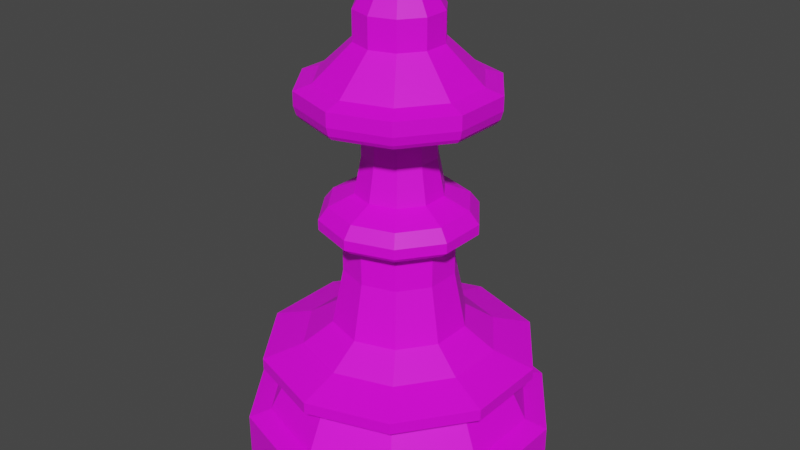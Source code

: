 # Source: pawn.blend  (saved by Blender 2.92.15; exported with 4.5.12 LTS)
import bpy
from mathutils import Matrix  # noqa: F401  (used for matrix-valued properties, if any)

bpy.ops.wm.read_factory_settings(use_empty=True)
scene = bpy.context.scene
scene.name = 'Scene'

# ---- collections
col_collection = bpy.data.collections.new('Collection'); scene.collection.children.link(col_collection)

# ---- images (referenced by path relative to the original .blend; pixels are not part of the script)
import os
ASSET_DIR = os.environ.get("B2B_ASSET_DIR", "")  # directory of the original .blend (textures are referenced by path, not embedded)
HERE = os.path.dirname(os.path.abspath(__file__))  # packed textures are extracted next to this script under _unpacked/

def load_image(name, relpath, width, height, colorspace="sRGB"):
    """Load a texture the original file referenced (path relative to the .blend, or extracted next to this script)."""
    p = next((c for c in (os.path.join(HERE, relpath), os.path.join(ASSET_DIR, relpath)) if relpath and os.path.exists(c)), "")
    if p:
        img = bpy.data.images.load(p, check_existing=True)
        img.name = name
    else:  # same state as the original file: an image datablock whose file is absent (Cycles renders it pink)
        img = bpy.data.images.new(name, width, height)
        img.source = "FILE"
        img.filepath = "//" + (relpath or name)
    img.colorspace_settings.name = colorspace
    return img
img_color_jpg = load_image('color.jpg', 'color.jpg', 1024, 1024, 'sRGB')

# ---- materials (node trees are filled in below, after node groups)
mat_peshka = bpy.data.materials.new('Peshka')
mat_peshka.use_transparent_shadow = False

# ---- material node trees
mat_peshka.use_nodes = True; mat_peshka.node_tree.nodes.clear()
_N = mat_peshka.node_tree.nodes; _L = mat_peshka.node_tree.links
n0 = _N.new('ShaderNodeBsdfPrincipled'); n0.name = 'Principled BSDF'; n0.location = (10, 300)
n0.distribution = 'GGX'
n0.subsurface_method = 'BURLEY'
n0.inputs[3].default_value = 1.45
n0.inputs[27].default_value = (0.0, 0.0, 0.0, 1.0)
n0.inputs[28].default_value = 1.0
n1 = _N.new('ShaderNodeOutputMaterial'); n1.name = 'Material Output'; n1.location = (300, 300)
n2 = _N.new('ShaderNodeTexImage'); n2.name = 'Image Texture'; n2.location = (-570, 225)
n2.width = 297
n2.image = img_color_jpg
_L.new(n0.outputs[0], n1.inputs[0])
_L.new(n2.outputs[0], n0.inputs[0])
n1.is_active_output = True

# ---- world
world_world = bpy.data.worlds.new('World'); scene.world = world_world
world_world.use_nodes = True; world_world.node_tree.nodes.clear()
_N = world_world.node_tree.nodes; _L = world_world.node_tree.links
n0 = _N.new('ShaderNodeOutputWorld'); n0.name = 'World Output'; n0.location = (300, 300)
n1 = _N.new('ShaderNodeBackground'); n1.name = 'Background'; n1.location = (10, 300)
n1.inputs[0].default_value = (0.05088, 0.05088, 0.05088, 1.0)
_L.new(n1.outputs[0], n0.inputs[0])
n0.is_active_output = True
world_world.color = (0.05088, 0.05088, 0.05088)
world_world.use_sun_shadow = False
world_world.sun_shadow_jitter_overblur = 0.0

# ---- meshes
me_cylinder_004 = bpy.data.meshes.new('Cylinder.004')
me_cylinder_004.from_pydata([(1.786e-09, 0.9779, 0.7264), (-1.143e-08, 0.8373, 1.069), (0.5748, 0.7911, 0.7264), (0.4922, 0.6774, 1.069), (0.93, 0.3022, 0.7264), (0.7964, 0.2588, 1.069), (0.93, -0.3022, 0.7264), (0.7964, -0.2588, 1.069), (0.5748, -0.7911, 0.7264), (0.4922, -0.6774, 1.069), (-8.37e-08, -0.9779, 0.7264), (-7.269e-08, -0.8373, 1.069), (-0.5748, -0.7911, 0.7264), (-0.4922, -0.6774, 1.069), (-0.93, -0.3022, 0.7264), (-0.7964, -0.2588, 1.069), (-0.93, 0.3022, 0.7264), (-0.7964, 0.2588, 1.069), (-0.5748, 0.7911, 0.7264), (-0.4922, 0.6774, 1.069), (0.5748, 0.7911, 1.031), (1.786e-09, 0.9779, 1.031), (0.93, 0.3022, 1.031), (0.93, -0.3022, 1.031), (0.5748, -0.7911, 1.031), (-8.37e-08, -0.9779, 1.031), (-0.5748, -0.7911, 1.031), (-0.93, -0.3022, 1.031), (-0.93, 0.3022, 1.031), (-0.5748, 0.7911, 1.031), (0.4173, 0.5744, 1.325), (-5.858e-09, 0.71, 1.325), (0.6752, 0.2194, 1.325), (0.6752, -0.2194, 1.325), (0.4173, -0.5744, 1.325), (-5.78e-08, -0.71, 1.325), (-0.4173, -0.5744, 1.325), (-0.6752, -0.2194, 1.325), (-0.6752, 0.2194, 1.325), (-0.4173, 0.5744, 1.325), (0.5103, 0.7024, 1.377), (-1.227e-08, 0.8682, 1.377), (0.8257, 0.2683, 1.377), (0.8257, -0.2683, 1.377), (0.5103, -0.7024, 1.377), (-7.579e-08, -0.8682, 1.377), (-0.5103, -0.7024, 1.377), (-0.8257, -0.2683, 1.377), (-0.8257, 0.2683, 1.377), (-0.5103, 0.7024, 1.377), (0.5103, 0.7024, 1.449), (-1.411e-08, 0.8682, 1.449), (0.8257, 0.2683, 1.449), (0.8257, -0.2683, 1.449), (0.5103, -0.7024, 1.449), (-7.763e-08, -0.8682, 1.449), (-0.5103, -0.7024, 1.449), (-0.8257, -0.2683, 1.449), (-0.8257, 0.2683, 1.449), (-0.5103, 0.7024, 1.449), (0.3616, 0.4977, 1.525), (-1.513e-09, 0.6152, 1.525), (0.5851, 0.1901, 1.525), (0.5851, -0.1901, 1.525), (0.3616, -0.4977, 1.525), (-4.653e-08, -0.6152, 1.525), (-0.3616, -0.4977, 1.525), (-0.5851, -0.1901, 1.525), (-0.5851, 0.1901, 1.525), (-0.3616, 0.4977, 1.525), (0.2504, 0.3447, 1.654), (5.557e-09, 0.4261, 1.654), (0.4052, 0.1317, 1.654), (0.4052, -0.1317, 1.654), (0.2504, -0.3447, 1.654), (-2.562e-08, -0.4261, 1.654), (-0.2504, -0.3447, 1.654), (-0.4052, -0.1317, 1.654), (-0.4052, 0.1317, 1.654), (-0.2504, 0.3447, 1.654), (0.2072, 0.2852, 2.008), (3.902e-08, 0.3526, 2.008), (0.3353, 0.109, 2.008), (0.3353, -0.109, 2.008), (0.2072, -0.2852, 2.008), (1.323e-08, -0.3526, 2.008), (-0.2072, -0.2852, 2.008), (-0.3353, -0.109, 2.008), (-0.3353, 0.109, 2.008), (-0.2072, 0.2852, 2.008), (0.2072, 0.2852, 2.213), (8.699e-08, 0.3526, 2.213), (0.3353, 0.109, 2.213), (0.3353, -0.109, 2.213), (0.2072, -0.2852, 2.213), (6.119e-08, -0.3526, 2.213), (-0.2072, -0.2852, 2.213), (-0.3353, -0.109, 2.213), (-0.3353, 0.109, 2.213), (-0.2072, 0.2852, 2.213), (0.2625, 0.3613, 2.257), (8.445e-08, 0.4466, 2.257), (0.4247, 0.138, 2.257), (0.4247, -0.138, 2.257), (0.2625, -0.3613, 2.257), (5.178e-08, -0.4466, 2.257), (-0.2625, -0.3613, 2.257), (-0.4247, -0.138, 2.257), (-0.4247, 0.138, 2.257), (-0.2625, 0.3613, 2.257), (0.2907, 0.4001, 2.296), (9.775e-08, 0.4945, 2.296), (0.4703, 0.1528, 2.296), (0.4703, -0.1528, 2.296), (0.2907, -0.4001, 2.296), (6.157e-08, -0.4945, 2.296), (-0.2907, -0.4001, 2.296), (-0.4703, -0.1528, 2.296), (-0.4703, 0.1528, 2.296), (-0.2907, 0.4001, 2.296), (0.2907, 0.4001, 2.36), (9.266e-08, 0.4945, 2.36), (0.4703, 0.1528, 2.36), (0.4703, -0.1528, 2.36), (0.2907, -0.4001, 2.36), (5.648e-08, -0.4945, 2.36), (-0.2907, -0.4001, 2.36), (-0.4703, -0.1528, 2.36), (-0.4703, 0.1528, 2.36), (-0.2907, 0.4001, 2.36), (0.2558, 0.3521, 2.436), (8.28e-08, 0.4353, 2.436), (0.414, 0.1345, 2.436), (0.414, -0.1345, 2.436), (0.2558, -0.3521, 2.436), (5.095e-08, -0.4353, 2.436), (-0.2558, -0.3521, 2.436), (-0.414, -0.1345, 2.436), (-0.414, 0.1345, 2.436), (-0.2558, 0.3521, 2.436), (0.1626, 0.2238, 2.507), (5.373e-08, 0.2767, 2.507), (0.2631, 0.08549, 2.507), (0.2631, -0.08549, 2.507), (0.1626, -0.2238, 2.507), (3.349e-08, -0.2767, 2.507), (-0.1626, -0.2238, 2.507), (-0.2631, -0.08549, 2.507), (-0.2631, 0.08549, 2.507), (-0.1626, 0.2238, 2.507), (0.1356, 0.1866, 2.738), (8.404e-08, 0.2307, 2.738), (0.2194, 0.07129, 2.738), (0.2194, -0.07129, 2.738), (0.1356, -0.1866, 2.738), (6.716e-08, -0.2307, 2.738), (-0.1356, -0.1866, 2.738), (-0.2194, -0.07129, 2.738), (-0.2194, 0.07129, 2.738), (-0.1356, 0.1866, 2.738), (0.1356, 0.1866, 2.867), (1.544e-07, 0.2307, 2.867), (0.2194, 0.07129, 2.867), (0.2194, -0.07129, 2.867), (0.1356, -0.1866, 2.867), (1.375e-07, -0.2307, 2.867), (-0.1356, -0.1866, 2.867), (-0.2194, -0.07129, 2.867), (-0.2194, 0.07129, 2.867), (-0.1356, 0.1866, 2.867), (0.3587, 0.4937, 3.08), (1.516e-07, 0.6103, 3.08), (0.5804, 0.1886, 3.08), (0.5804, -0.1886, 3.08), (0.3587, -0.4937, 3.08), (1.07e-07, -0.6103, 3.08), (-0.3587, -0.4937, 3.08), (-0.5804, -0.1886, 3.08), (-0.5804, 0.1886, 3.08), (-0.3587, 0.4937, 3.08), (0.3587, 0.4937, 3.168), (1.365e-07, 0.6103, 3.168), (0.5804, 0.1886, 3.168), (0.5804, -0.1886, 3.168), (0.3587, -0.4937, 3.168), (9.182e-08, -0.6103, 3.168), (-0.3587, -0.4937, 3.168), (-0.5804, -0.1886, 3.168), (-0.5804, 0.1886, 3.168), (-0.3587, 0.4937, 3.168), (0.295, 0.4061, 3.201), (1.549e-07, 0.5019, 3.201), (0.4773, 0.1551, 3.201), (0.4773, -0.1551, 3.201), (0.295, -0.4061, 3.201), (1.182e-07, -0.5019, 3.201), (-0.295, -0.4061, 3.201), (-0.4773, -0.1551, 3.201), (-0.4773, 0.1551, 3.201), (-0.295, 0.4061, 3.201), (0.1585, 0.2182, 3.421), (1.571e-07, 0.2697, 3.421), (0.2565, 0.08335, 3.421), (0.2565, -0.08335, 3.421), (0.1585, -0.2182, 3.421), (1.373e-07, -0.2697, 3.421), (-0.1585, -0.2182, 3.421), (-0.2565, -0.08335, 3.421), (-0.2565, 0.08335, 3.421), (-0.1585, 0.2182, 3.421), (0.1585, 0.2182, 3.421), (1.571e-07, 0.2697, 3.421), (0.2565, 0.08335, 3.421), (0.2565, -0.08335, 3.421), (0.1585, -0.2182, 3.421), (1.373e-07, -0.2697, 3.421), (-0.1585, -0.2182, 3.421), (-0.2565, -0.08335, 3.421), (-0.2565, 0.08335, 3.421), (-0.1585, 0.2182, 3.421), (0.1585, 0.2182, 3.605), (-4.87e-09, 0.2697, 3.605), (0.2565, 0.08335, 3.605), (0.2565, -0.08335, 3.605), (0.1585, -0.2182, 3.605), (-2.46e-08, -0.2697, 3.605), (-0.1585, -0.2182, 3.605), (-0.2565, -0.08335, 3.605), (-0.2565, 0.08335, 3.605), (-0.1585, 0.2182, 3.605), (0.08427, 0.116, 3.803), (-1.808e-09, 0.1434, 3.803), (0.1364, 0.0443, 3.803), (0.1364, -0.0443, 3.803), (0.08427, -0.116, 3.803), (-1.23e-08, -0.1434, 3.803), (-0.08427, -0.116, 3.803), (-0.1364, -0.0443, 3.803), (-0.1364, 0.0443, 3.803), (-0.08427, 0.116, 3.803), (0.4825, -0.1568, 2.974), (0.2982, -0.4104, 2.974), (1.499e-07, 0.5073, 2.974), (0.2982, 0.4104, 2.974), (-0.4825, -0.1568, 2.974), (-0.4825, 0.1568, 2.974), (1.128e-07, -0.5073, 2.974), (0.4825, 0.1568, 2.974), (-0.2982, 0.4104, 2.974), (-0.2982, -0.4104, 2.974), (0.5658, -0.1838, 3.027), (1.5e-07, 0.5949, 3.027), (-0.5658, -0.1838, 3.027), (0.3497, -0.4813, 3.027), (0.3497, 0.4813, 3.027), (-0.5658, 0.1838, 3.027), (1.065e-07, -0.5949, 3.027), (0.5658, 0.1838, 3.027), (-0.3497, 0.4813, 3.027), (-0.3497, -0.4813, 3.027), (0.3366, -0.4633, 3.0), (0.3366, 0.4633, 3.0), (-0.5446, 0.1769, 3.0), (1.077e-07, -0.5726, 3.0), (0.5446, 0.1769, 3.0), (-0.3366, 0.4633, 3.0), (-0.3366, -0.4633, 3.0), (0.5446, -0.1769, 3.0), (1.496e-07, 0.5726, 3.0), (-0.5446, -0.1769, 3.0)], [], [(0, 21, 20, 2), (2, 20, 22, 4), (4, 22, 23, 6), (6, 23, 24, 8), (8, 24, 25, 10), (10, 25, 26, 12), (12, 26, 27, 14), (14, 27, 28, 16), (5, 3, 30, 32), (16, 28, 29, 18), (18, 29, 21, 0), (0, 2, 4, 6, 8, 10, 12, 14, 16, 18), (1, 3, 20, 21), (3, 5, 22, 20), (5, 7, 23, 22), (7, 9, 24, 23), (9, 11, 25, 24), (11, 13, 26, 25), (13, 15, 27, 26), (15, 17, 28, 27), (17, 19, 29, 28), (19, 1, 21, 29), (39, 38, 48, 49), (19, 17, 38, 39), (13, 11, 35, 36), (7, 5, 32, 33), (1, 19, 39, 31), (15, 13, 36, 37), (9, 7, 33, 34), (3, 1, 31, 30), (17, 15, 37, 38), (11, 9, 34, 35), (46, 45, 55, 56), (36, 35, 45, 46), (33, 32, 42, 43), (31, 39, 49, 41), (37, 36, 46, 47), (34, 33, 43, 44), (30, 31, 41, 40), (38, 37, 47, 48), (35, 34, 44, 45), (32, 30, 40, 42), (53, 52, 62, 63), (43, 42, 52, 53), (41, 49, 59, 51), (47, 46, 56, 57), (44, 43, 53, 54), (40, 41, 51, 50), (48, 47, 57, 58), (45, 44, 54, 55), (42, 40, 50, 52), (49, 48, 58, 59), (67, 66, 76, 77), (51, 59, 69, 61), (57, 56, 66, 67), (54, 53, 63, 64), (50, 51, 61, 60), (58, 57, 67, 68), (55, 54, 64, 65), (52, 50, 60, 62), (59, 58, 68, 69), (56, 55, 65, 66), (74, 73, 83, 84), (64, 63, 73, 74), (60, 61, 71, 70), (68, 67, 77, 78), (65, 64, 74, 75), (62, 60, 70, 72), (69, 68, 78, 79), (66, 65, 75, 76), (63, 62, 72, 73), (61, 69, 79, 71), (80, 81, 91, 90), (70, 71, 81, 80), (78, 77, 87, 88), (75, 74, 84, 85), (72, 70, 80, 82), (79, 78, 88, 89), (76, 75, 85, 86), (73, 72, 82, 83), (71, 79, 89, 81), (77, 76, 86, 87), (98, 97, 107, 108), (88, 87, 97, 98), (85, 84, 94, 95), (82, 80, 90, 92), (89, 88, 98, 99), (86, 85, 95, 96), (83, 82, 92, 93), (81, 89, 99, 91), (87, 86, 96, 97), (84, 83, 93, 94), (105, 104, 114, 115), (95, 94, 104, 105), (92, 90, 100, 102), (99, 98, 108, 109), (96, 95, 105, 106), (93, 92, 102, 103), (91, 99, 109, 101), (97, 96, 106, 107), (94, 93, 103, 104), (90, 91, 101, 100), (112, 110, 120, 122), (102, 100, 110, 112), (109, 108, 118, 119), (106, 105, 115, 116), (103, 102, 112, 113), (101, 109, 119, 111), (107, 106, 116, 117), (104, 103, 113, 114), (100, 101, 111, 110), (108, 107, 117, 118), (126, 125, 135, 136), (119, 118, 128, 129), (116, 115, 125, 126), (113, 112, 122, 123), (111, 119, 129, 121), (117, 116, 126, 127), (114, 113, 123, 124), (110, 111, 121, 120), (118, 117, 127, 128), (115, 114, 124, 125), (133, 132, 142, 143), (123, 122, 132, 133), (121, 129, 139, 131), (127, 126, 136, 137), (124, 123, 133, 134), (120, 121, 131, 130), (128, 127, 137, 138), (125, 124, 134, 135), (122, 120, 130, 132), (129, 128, 138, 139), (141, 149, 159, 151), (131, 139, 149, 141), (137, 136, 146, 147), (134, 133, 143, 144), (130, 131, 141, 140), (138, 137, 147, 148), (135, 134, 144, 145), (132, 130, 140, 142), (139, 138, 148, 149), (136, 135, 145, 146), (157, 156, 166, 167), (147, 146, 156, 157), (144, 143, 153, 154), (140, 141, 151, 150), (148, 147, 157, 158), (145, 144, 154, 155), (142, 140, 150, 152), (149, 148, 158, 159), (146, 145, 155, 156), (143, 142, 152, 153), (253, 250, 173, 174), (154, 153, 163, 164), (150, 151, 161, 160), (158, 157, 167, 168), (155, 154, 164, 165), (152, 150, 160, 162), (159, 158, 168, 169), (156, 155, 165, 166), (153, 152, 162, 163), (151, 159, 169, 161), (173, 172, 182, 183), (254, 251, 171, 170), (255, 252, 177, 178), (256, 253, 174, 175), (257, 254, 170, 172), (258, 255, 178, 179), (259, 256, 175, 176), (250, 257, 172, 173), (251, 258, 179, 171), (252, 259, 176, 177), (181, 189, 199, 191), (171, 179, 189, 181), (177, 176, 186, 187), (174, 173, 183, 184), (170, 171, 181, 180), (178, 177, 187, 188), (175, 174, 184, 185), (172, 170, 180, 182), (179, 178, 188, 189), (176, 175, 185, 186), (197, 196, 206, 207), (187, 186, 196, 197), (184, 183, 193, 194), (180, 181, 191, 190), (188, 187, 197, 198), (185, 184, 194, 195), (182, 180, 190, 192), (189, 188, 198, 199), (186, 185, 195, 196), (183, 182, 192, 193), (204, 203, 213, 214), (194, 193, 203, 204), (190, 191, 201, 200), (198, 197, 207, 208), (195, 194, 204, 205), (192, 190, 200, 202), (199, 198, 208, 209), (196, 195, 205, 206), (193, 192, 202, 203), (191, 199, 209, 201), (210, 211, 221, 220), (200, 201, 211, 210), (208, 207, 217, 218), (205, 204, 214, 215), (202, 200, 210, 212), (209, 208, 218, 219), (206, 205, 215, 216), (203, 202, 212, 213), (201, 209, 219, 211), (207, 206, 216, 217), (225, 224, 234, 235), (218, 217, 227, 228), (215, 214, 224, 225), (212, 210, 220, 222), (219, 218, 228, 229), (216, 215, 225, 226), (213, 212, 222, 223), (211, 219, 229, 221), (217, 216, 226, 227), (214, 213, 223, 224), (230, 231, 239, 238, 237, 236, 235, 234, 233, 232), (222, 220, 230, 232), (229, 228, 238, 239), (226, 225, 235, 236), (223, 222, 232, 233), (221, 229, 239, 231), (227, 226, 236, 237), (224, 223, 233, 234), (220, 221, 231, 230), (228, 227, 237, 238), (167, 166, 249, 244), (161, 169, 248, 242), (163, 162, 247, 240), (166, 165, 246, 249), (169, 168, 245, 248), (162, 160, 243, 247), (165, 164, 241, 246), (168, 167, 244, 245), (160, 161, 242, 243), (164, 163, 240, 241), (269, 266, 259, 252), (268, 265, 258, 251), (267, 264, 257, 250), (266, 263, 256, 259), (265, 262, 255, 258), (264, 261, 254, 257), (263, 260, 253, 256), (262, 269, 252, 255), (261, 268, 251, 254), (260, 267, 250, 253), (241, 240, 267, 260), (243, 242, 268, 261), (245, 244, 269, 262), (246, 241, 260, 263), (247, 243, 261, 264), (248, 245, 262, 265), (249, 246, 263, 266), (240, 247, 264, 267), (242, 248, 265, 268), (244, 249, 266, 269)])
_uv = me_cylinder_004.uv_layers.new(name='UVMap')
_uv.uv.foreach_set('vector', [0.3322, 0.4515, 0.2735, 0.4495, 0.2738, 0.4378, 0.3326, 0.4397, 0.3326, 0.4397, 0.2738, 0.4378, 0.2742, 0.426, 0.333, 0.428, 0.333, 0.428, 0.2742, 0.426, 0.2746, 0.4143, 0.3334, 0.4162, 0.3334, 0.4162, 0.2746, 0.4143, 0.275, 0.4025, 0.3338, 0.4045, 0.3338, 0.4045, 0.275, 0.4025, 0.2754, 0.3908, 0.3342, 0.3927, 0.3342, 0.3927, 0.2754, 0.3908, 0.2758, 0.379, 0.3346, 0.381, 0.3346, 0.381, 0.2758, 0.379, 0.2762, 0.3673, 0.3349, 0.3692, 0.3349, 0.3692, 0.2762, 0.3673, 0.2766, 0.3555, 0.3353, 0.3575, 0.2166, 0.2881, 0.225, 0.2765, 0.225, 0.2765, 0.2166, 0.2881, 0.3353, 0.3575, 0.2766, 0.3555, 0.277, 0.3438, 0.3357, 0.3457, 0.3357, 0.3457, 0.277, 0.3438, 0.2774, 0.332, 0.3361, 0.334, 0.93, 0.1466, 0.8348, 0.06054, 0.7072, 0.04689, 0.596, 0.1108, 0.5436, 0.2279, 0.57, 0.3534, 0.6652, 0.4395, 0.7928, 0.4531, 0.904, 0.3892, 0.9564, 0.2721, 0.2387, 0.2721, 0.225, 0.2765, 0.2227, 0.2733, 0.2387, 0.2682, 0.225, 0.2765, 0.2166, 0.2881, 0.2129, 0.2869, 0.2227, 0.2733, 0.2166, 0.2881, 0.2166, 0.3025, 0.2129, 0.3037, 0.2129, 0.2869, 0.2166, 0.3025, 0.225, 0.3141, 0.2227, 0.3172, 0.2129, 0.3037, 0.225, 0.3141, 0.2387, 0.3185, 0.2387, 0.3224, 0.2227, 0.3172, 0.2387, 0.3185, 0.2523, 0.3141, 0.2546, 0.3172, 0.2387, 0.3224, 0.2523, 0.3141, 0.2608, 0.3025, 0.2645, 0.3037, 0.2546, 0.3172, 0.2608, 0.3025, 0.2608, 0.2881, 0.2645, 0.2869, 0.2645, 0.3037, 0.2608, 0.2881, 0.2523, 0.2765, 0.2546, 0.2733, 0.2645, 0.2869, 0.2523, 0.2765, 0.2387, 0.2721, 0.2387, 0.2682, 0.2546, 0.2733, 0.2523, 0.2765, 0.2608, 0.2881, 0.2608, 0.2881, 0.2523, 0.2765, 0.2523, 0.2765, 0.2608, 0.2881, 0.2608, 0.2881, 0.2523, 0.2765, 0.2523, 0.3141, 0.2387, 0.3185, 0.2387, 0.3185, 0.2523, 0.3141, 0.2166, 0.3025, 0.2166, 0.2881, 0.2166, 0.2881, 0.2166, 0.3025, 0.2387, 0.2721, 0.2523, 0.2765, 0.2523, 0.2765, 0.2387, 0.2721, 0.2608, 0.3025, 0.2523, 0.3141, 0.2523, 0.3141, 0.2608, 0.3025, 0.225, 0.3141, 0.2166, 0.3025, 0.2166, 0.3025, 0.225, 0.3141, 0.225, 0.2765, 0.2387, 0.2721, 0.2387, 0.2721, 0.225, 0.2765, 0.2608, 0.2881, 0.2608, 0.3025, 0.2608, 0.3025, 0.2608, 0.2881, 0.2387, 0.3185, 0.225, 0.3141, 0.225, 0.3141, 0.2387, 0.3185, 0.2523, 0.3141, 0.2387, 0.3185, 0.2387, 0.3185, 0.2523, 0.3141, 0.2523, 0.3141, 0.2387, 0.3185, 0.2387, 0.3185, 0.2523, 0.3141, 0.2166, 0.3025, 0.2166, 0.2881, 0.2166, 0.2881, 0.2166, 0.3025, 0.2387, 0.2721, 0.2523, 0.2765, 0.2523, 0.2765, 0.2387, 0.2721, 0.2608, 0.3025, 0.2523, 0.3141, 0.2523, 0.3141, 0.2608, 0.3025, 0.225, 0.3141, 0.2166, 0.3025, 0.2166, 0.3025, 0.225, 0.3141, 0.225, 0.2765, 0.2387, 0.2721, 0.2387, 0.2721, 0.225, 0.2765, 0.2608, 0.2881, 0.2608, 0.3025, 0.2608, 0.3025, 0.2608, 0.2881, 0.2387, 0.3185, 0.225, 0.3141, 0.225, 0.3141, 0.2387, 0.3185, 0.2166, 0.2881, 0.225, 0.2765, 0.225, 0.2765, 0.2166, 0.2881, 0.2166, 0.3025, 0.2166, 0.2881, 0.2166, 0.2881, 0.2166, 0.3025, 0.2166, 0.3025, 0.2166, 0.2881, 0.2166, 0.2881, 0.2166, 0.3025, 0.2387, 0.2721, 0.2523, 0.2765, 0.2523, 0.2765, 0.2387, 0.2721, 0.2608, 0.3025, 0.2523, 0.3141, 0.2523, 0.3141, 0.2608, 0.3025, 0.225, 0.3141, 0.2166, 0.3025, 0.2166, 0.3025, 0.225, 0.3141, 0.225, 0.2765, 0.2387, 0.2721, 0.2387, 0.2721, 0.225, 0.2765, 0.2608, 0.2881, 0.2608, 0.3025, 0.2608, 0.3025, 0.2608, 0.2881, 0.2387, 0.3185, 0.225, 0.3141, 0.225, 0.3141, 0.2387, 0.3185, 0.2166, 0.2881, 0.225, 0.2765, 0.225, 0.2765, 0.2166, 0.2881, 0.2523, 0.2765, 0.2608, 0.2881, 0.2608, 0.2881, 0.2523, 0.2765, 0.2608, 0.3025, 0.2523, 0.3141, 0.2523, 0.3141, 0.2608, 0.3025, 0.2387, 0.2721, 0.2523, 0.2765, 0.2523, 0.2765, 0.2387, 0.2721, 0.2608, 0.3025, 0.2523, 0.3141, 0.2523, 0.3141, 0.2608, 0.3025, 0.225, 0.3141, 0.2166, 0.3025, 0.2166, 0.3025, 0.225, 0.3141, 0.225, 0.2765, 0.2387, 0.2721, 0.2387, 0.2721, 0.225, 0.2765, 0.2608, 0.2881, 0.2608, 0.3025, 0.2608, 0.3025, 0.2608, 0.2881, 0.2387, 0.3185, 0.225, 0.3141, 0.225, 0.3141, 0.2387, 0.3185, 0.2166, 0.2881, 0.225, 0.2765, 0.225, 0.2765, 0.2166, 0.2881, 0.2523, 0.2765, 0.2608, 0.2881, 0.2608, 0.2881, 0.2523, 0.2765, 0.2523, 0.3141, 0.2387, 0.3185, 0.2387, 0.3185, 0.2523, 0.3141, 0.225, 0.3141, 0.2166, 0.3025, 0.2166, 0.3025, 0.225, 0.3141, 0.225, 0.3141, 0.2166, 0.3025, 0.2166, 0.3025, 0.225, 0.3141, 0.225, 0.2765, 0.2387, 0.2721, 0.2387, 0.2721, 0.225, 0.2765, 0.2608, 0.2881, 0.2608, 0.3025, 0.2608, 0.3025, 0.2608, 0.2881, 0.2387, 0.3185, 0.225, 0.3141, 0.225, 0.3141, 0.2387, 0.3185, 0.2166, 0.2881, 0.225, 0.2765, 0.225, 0.2765, 0.2166, 0.2881, 0.2523, 0.2765, 0.2608, 0.2881, 0.2608, 0.2881, 0.2523, 0.2765, 0.2523, 0.3141, 0.2387, 0.3185, 0.2387, 0.3185, 0.2523, 0.3141, 0.2166, 0.3025, 0.2166, 0.2881, 0.2166, 0.2881, 0.2166, 0.3025, 0.2387, 0.2721, 0.2523, 0.2765, 0.2523, 0.2765, 0.2387, 0.2721, 0.225, 0.2765, 0.2387, 0.2721, 0.2387, 0.2721, 0.225, 0.2765, 0.225, 0.2765, 0.2387, 0.2721, 0.2387, 0.2721, 0.225, 0.2765, 0.2608, 0.2881, 0.2608, 0.3025, 0.2608, 0.3025, 0.2608, 0.2881, 0.2387, 0.3185, 0.225, 0.3141, 0.225, 0.3141, 0.2387, 0.3185, 0.2166, 0.2881, 0.225, 0.2765, 0.225, 0.2765, 0.2166, 0.2881, 0.2523, 0.2765, 0.2608, 0.2881, 0.2608, 0.2881, 0.2523, 0.2765, 0.2523, 0.3141, 0.2387, 0.3185, 0.2387, 0.3185, 0.2523, 0.3141, 0.2166, 0.3025, 0.2166, 0.2881, 0.2166, 0.2881, 0.2166, 0.3025, 0.2387, 0.2721, 0.2523, 0.2765, 0.2523, 0.2765, 0.2387, 0.2721, 0.2608, 0.3025, 0.2523, 0.3141, 0.2523, 0.3141, 0.2608, 0.3025, 0.2608, 0.2881, 0.2608, 0.3025, 0.2608, 0.3025, 0.2608, 0.2881, 0.2608, 0.2881, 0.2608, 0.3025, 0.2608, 0.3025, 0.2608, 0.2881, 0.2387, 0.3185, 0.225, 0.3141, 0.225, 0.3141, 0.2387, 0.3185, 0.2166, 0.2881, 0.225, 0.2765, 0.225, 0.2765, 0.2166, 0.2881, 0.2523, 0.2765, 0.2608, 0.2881, 0.2608, 0.2881, 0.2523, 0.2765, 0.2523, 0.3141, 0.2387, 0.3185, 0.2387, 0.3185, 0.2523, 0.3141, 0.2166, 0.3025, 0.2166, 0.2881, 0.2166, 0.2881, 0.2166, 0.3025, 0.2387, 0.2721, 0.2523, 0.2765, 0.2523, 0.2765, 0.2387, 0.2721, 0.2608, 0.3025, 0.2523, 0.3141, 0.2523, 0.3141, 0.2608, 0.3025, 0.225, 0.3141, 0.2166, 0.3025, 0.2166, 0.3025, 0.225, 0.3141, 0.2387, 0.3185, 0.225, 0.3141, 0.225, 0.3141, 0.2387, 0.3185, 0.2387, 0.3185, 0.225, 0.3141, 0.225, 0.3141, 0.2387, 0.3185, 0.2166, 0.2881, 0.225, 0.2765, 0.225, 0.2765, 0.2166, 0.2881, 0.2523, 0.2765, 0.2608, 0.2881, 0.2608, 0.2881, 0.2523, 0.2765, 0.2523, 0.3141, 0.2387, 0.3185, 0.2387, 0.3185, 0.2523, 0.3141, 0.2166, 0.3025, 0.2166, 0.2881, 0.2166, 0.2881, 0.2166, 0.3025, 0.2387, 0.2721, 0.2523, 0.2765, 0.2523, 0.2765, 0.2387, 0.2721, 0.2608, 0.3025, 0.2523, 0.3141, 0.2523, 0.3141, 0.2608, 0.3025, 0.225, 0.3141, 0.2166, 0.3025, 0.2166, 0.3025, 0.225, 0.3141, 0.225, 0.2765, 0.2387, 0.2721, 0.2387, 0.2721, 0.225, 0.2765, 0.2166, 0.2881, 0.225, 0.2765, 0.225, 0.2765, 0.2166, 0.2881, 0.2166, 0.2881, 0.225, 0.2765, 0.225, 0.2765, 0.2166, 0.2881, 0.2523, 0.2765, 0.2608, 0.2881, 0.2608, 0.2881, 0.2523, 0.2765, 0.2523, 0.3141, 0.2387, 0.3185, 0.2387, 0.3185, 0.2523, 0.3141, 0.2166, 0.3025, 0.2166, 0.2881, 0.2166, 0.2881, 0.2166, 0.3025, 0.2387, 0.2721, 0.2523, 0.2765, 0.2523, 0.2765, 0.2387, 0.2721, 0.2608, 0.3025, 0.2523, 0.3141, 0.2523, 0.3141, 0.2608, 0.3025, 0.225, 0.3141, 0.2166, 0.3025, 0.2166, 0.3025, 0.225, 0.3141, 0.225, 0.2765, 0.2387, 0.2721, 0.2387, 0.2721, 0.225, 0.2765, 0.2608, 0.2881, 0.2608, 0.3025, 0.2608, 0.3025, 0.2608, 0.2881, 0.2523, 0.3141, 0.2387, 0.3185, 0.2387, 0.3185, 0.2523, 0.3141, 0.2523, 0.2765, 0.2608, 0.2881, 0.2608, 0.2881, 0.2523, 0.2765, 0.2523, 0.3141, 0.2387, 0.3185, 0.2387, 0.3185, 0.2523, 0.3141, 0.2166, 0.3025, 0.2166, 0.2881, 0.2166, 0.2881, 0.2166, 0.3025, 0.2387, 0.2721, 0.2523, 0.2765, 0.2523, 0.2765, 0.2387, 0.2721, 0.2608, 0.3025, 0.2523, 0.3141, 0.2523, 0.3141, 0.2608, 0.3025, 0.225, 0.3141, 0.2166, 0.3025, 0.2166, 0.3025, 0.225, 0.3141, 0.225, 0.2765, 0.2387, 0.2721, 0.2387, 0.2721, 0.225, 0.2765, 0.2608, 0.2881, 0.2608, 0.3025, 0.2608, 0.3025, 0.2608, 0.2881, 0.2387, 0.3185, 0.225, 0.3141, 0.225, 0.3141, 0.2387, 0.3185, 0.2166, 0.3025, 0.2166, 0.2881, 0.2166, 0.2881, 0.2166, 0.3025, 0.2166, 0.3025, 0.2166, 0.2881, 0.2166, 0.2881, 0.2166, 0.3025, 0.2387, 0.2721, 0.2523, 0.2765, 0.2523, 0.2765, 0.2387, 0.2721, 0.2608, 0.3025, 0.2523, 0.3141, 0.2523, 0.3141, 0.2608, 0.3025, 0.225, 0.3141, 0.2166, 0.3025, 0.2166, 0.3025, 0.225, 0.3141, 0.225, 0.2765, 0.2387, 0.2721, 0.2387, 0.2721, 0.225, 0.2765, 0.2608, 0.2881, 0.2608, 0.3025, 0.2608, 0.3025, 0.2608, 0.2881, 0.2387, 0.3185, 0.225, 0.3141, 0.225, 0.3141, 0.2387, 0.3185, 0.2166, 0.2881, 0.225, 0.2765, 0.225, 0.2765, 0.2166, 0.2881, 0.2523, 0.2765, 0.2608, 0.2881, 0.2608, 0.2881, 0.2523, 0.2765, 0.2387, 0.2721, 0.2523, 0.2765, 0.2523, 0.2765, 0.2387, 0.2721, 0.2387, 0.2721, 0.2523, 0.2765, 0.2523, 0.2765, 0.2387, 0.2721, 0.2608, 0.3025, 0.2523, 0.3141, 0.2523, 0.3141, 0.2608, 0.3025, 0.225, 0.3141, 0.2166, 0.3025, 0.2166, 0.3025, 0.225, 0.3141, 0.225, 0.2765, 0.2387, 0.2721, 0.2387, 0.2721, 0.225, 0.2765, 0.2608, 0.2881, 0.2608, 0.3025, 0.2608, 0.3025, 0.2608, 0.2881, 0.2387, 0.3185, 0.225, 0.3141, 0.225, 0.3141, 0.2387, 0.3185, 0.2166, 0.2881, 0.225, 0.2765, 0.225, 0.2765, 0.2166, 0.2881, 0.2523, 0.2765, 0.2608, 0.2881, 0.2608, 0.2881, 0.2523, 0.2765, 0.2523, 0.3141, 0.2387, 0.3185, 0.2387, 0.3185, 0.2523, 0.3141, 0.2608, 0.3025, 0.2523, 0.3141, 0.2523, 0.3141, 0.2608, 0.3025, 0.2608, 0.3025, 0.2523, 0.3141, 0.2523, 0.3141, 0.2608, 0.3025, 0.225, 0.3141, 0.2166, 0.3025, 0.2166, 0.3025, 0.225, 0.3141, 0.225, 0.2765, 0.2387, 0.2721, 0.2387, 0.2721, 0.225, 0.2765, 0.2608, 0.2881, 0.2608, 0.3025, 0.2608, 0.3025, 0.2608, 0.2881, 0.2387, 0.3185, 0.225, 0.3141, 0.225, 0.3141, 0.2387, 0.3185, 0.2166, 0.2881, 0.225, 0.2765, 0.225, 0.2765, 0.2166, 0.2881, 0.2523, 0.2765, 0.2608, 0.2881, 0.2608, 0.2881, 0.2523, 0.2765, 0.2523, 0.3141, 0.2387, 0.3185, 0.2387, 0.3185, 0.2523, 0.3141, 0.2166, 0.3025, 0.2166, 0.2881, 0.2166, 0.2881, 0.2166, 0.3025, 0.225, 0.3141, 0.2166, 0.3025, 0.2166, 0.3025, 0.225, 0.3141, 0.225, 0.3141, 0.2166, 0.3025, 0.2166, 0.3025, 0.225, 0.3141, 0.225, 0.2765, 0.2387, 0.2721, 0.2387, 0.2721, 0.225, 0.2765, 0.2608, 0.2881, 0.2608, 0.3025, 0.2608, 0.3025, 0.2608, 0.2881, 0.2387, 0.3185, 0.225, 0.3141, 0.225, 0.3141, 0.2387, 0.3185, 0.2166, 0.2881, 0.225, 0.2765, 0.225, 0.2765, 0.2166, 0.2881, 0.2523, 0.2765, 0.2608, 0.2881, 0.2608, 0.2881, 0.2523, 0.2765, 0.2523, 0.3141, 0.2387, 0.3185, 0.2387, 0.3185, 0.2523, 0.3141, 0.2166, 0.3025, 0.2166, 0.2881, 0.2166, 0.2881, 0.2166, 0.3025, 0.2387, 0.2721, 0.2523, 0.2765, 0.2523, 0.2765, 0.2387, 0.2721, 0.2166, 0.3025, 0.2166, 0.2881, 0.2166, 0.2881, 0.2166, 0.3025, 0.225, 0.2765, 0.2387, 0.2721, 0.2387, 0.2721, 0.225, 0.2765, 0.2608, 0.2881, 0.2608, 0.3025, 0.2608, 0.3025, 0.2608, 0.2881, 0.2387, 0.3185, 0.225, 0.3141, 0.225, 0.3141, 0.2387, 0.3185, 0.2166, 0.2881, 0.225, 0.2765, 0.225, 0.2765, 0.2166, 0.2881, 0.2523, 0.2765, 0.2608, 0.2881, 0.2608, 0.2881, 0.2523, 0.2765, 0.2523, 0.3141, 0.2387, 0.3185, 0.2387, 0.3185, 0.2523, 0.3141, 0.2166, 0.3025, 0.2166, 0.2881, 0.2166, 0.2881, 0.2166, 0.3025, 0.2387, 0.2721, 0.2523, 0.2765, 0.2523, 0.2765, 0.2387, 0.2721, 0.2608, 0.3025, 0.2523, 0.3141, 0.2523, 0.3141, 0.2608, 0.3025, 0.2387, 0.2721, 0.2523, 0.2765, 0.2523, 0.2765, 0.2387, 0.2721, 0.2387, 0.2721, 0.2523, 0.2765, 0.2523, 0.2765, 0.2387, 0.2721, 0.2608, 0.3025, 0.2523, 0.3141, 0.2523, 0.3141, 0.2608, 0.3025, 0.225, 0.3141, 0.2166, 0.3025, 0.2166, 0.3025, 0.225, 0.3141, 0.225, 0.2765, 0.2387, 0.2721, 0.2387, 0.2721, 0.225, 0.2765, 0.2608, 0.2881, 0.2608, 0.3025, 0.2608, 0.3025, 0.2608, 0.2881, 0.2387, 0.3185, 0.225, 0.3141, 0.225, 0.3141, 0.2387, 0.3185, 0.2166, 0.2881, 0.225, 0.2765, 0.225, 0.2765, 0.2166, 0.2881, 0.2523, 0.2765, 0.2608, 0.2881, 0.2608, 0.2881, 0.2523, 0.2765, 0.2523, 0.3141, 0.2387, 0.3185, 0.2387, 0.3185, 0.2523, 0.3141, 0.2608, 0.3025, 0.2523, 0.3141, 0.2523, 0.3141, 0.2608, 0.3025, 0.2608, 0.3025, 0.2523, 0.3141, 0.2523, 0.3141, 0.2608, 0.3025, 0.225, 0.3141, 0.2166, 0.3025, 0.2166, 0.3025, 0.225, 0.3141, 0.225, 0.2765, 0.2387, 0.2721, 0.2387, 0.2721, 0.225, 0.2765, 0.2608, 0.2881, 0.2608, 0.3025, 0.2608, 0.3025, 0.2608, 0.2881, 0.2387, 0.3185, 0.225, 0.3141, 0.225, 0.3141, 0.2387, 0.3185, 0.2166, 0.2881, 0.225, 0.2765, 0.225, 0.2765, 0.2166, 0.2881, 0.2523, 0.2765, 0.2608, 0.2881, 0.2608, 0.2881, 0.2523, 0.2765, 0.2523, 0.3141, 0.2387, 0.3185, 0.2387, 0.3185, 0.2523, 0.3141, 0.2166, 0.3025, 0.2166, 0.2881, 0.2166, 0.2881, 0.2166, 0.3025, 0.225, 0.3141, 0.2166, 0.3025, 0.2166, 0.3025, 0.225, 0.3141, 0.225, 0.3141, 0.2166, 0.3025, 0.2166, 0.3025, 0.225, 0.3141, 0.225, 0.2765, 0.2387, 0.2721, 0.2387, 0.2721, 0.225, 0.2765, 0.2608, 0.2881, 0.2608, 0.3025, 0.2608, 0.3025, 0.2608, 0.2881, 0.2387, 0.3185, 0.225, 0.3141, 0.225, 0.3141, 0.2387, 0.3185, 0.2166, 0.2881, 0.225, 0.2765, 0.225, 0.2765, 0.2166, 0.2881, 0.2523, 0.2765, 0.2608, 0.2881, 0.2608, 0.2881, 0.2523, 0.2765, 0.2523, 0.3141, 0.2387, 0.3185, 0.2387, 0.3185, 0.2523, 0.3141, 0.2166, 0.3025, 0.2166, 0.2881, 0.2166, 0.2881, 0.2166, 0.3025, 0.2387, 0.2721, 0.2523, 0.2765, 0.2523, 0.2765, 0.2387, 0.2721, 0.225, 0.2765, 0.2387, 0.2721, 0.2387, 0.2721, 0.225, 0.2765, 0.225, 0.2765, 0.2387, 0.2721, 0.2387, 0.2721, 0.225, 0.2765, 0.2608, 0.2881, 0.2608, 0.3025, 0.2608, 0.3025, 0.2608, 0.2881, 0.2387, 0.3185, 0.225, 0.3141, 0.225, 0.3141, 0.2387, 0.3185, 0.2166, 0.2881, 0.225, 0.2765, 0.225, 0.2765, 0.2166, 0.2881, 0.2523, 0.2765, 0.2608, 0.2881, 0.2608, 0.2881, 0.2523, 0.2765, 0.2523, 0.3141, 0.2387, 0.3185, 0.2387, 0.3185, 0.2523, 0.3141, 0.2166, 0.3025, 0.2166, 0.2881, 0.2166, 0.2881, 0.2166, 0.3025, 0.2387, 0.2721, 0.2523, 0.2765, 0.2523, 0.2765, 0.2387, 0.2721, 0.2608, 0.3025, 0.2523, 0.3141, 0.2523, 0.3141, 0.2608, 0.3025, 0.2387, 0.3185, 0.225, 0.3141, 0.225, 0.3141, 0.2387, 0.3185, 0.2608, 0.2881, 0.2608, 0.3025, 0.2608, 0.3025, 0.2608, 0.2881, 0.2387, 0.3185, 0.225, 0.3141, 0.225, 0.3141, 0.2387, 0.3185, 0.2166, 0.2881, 0.225, 0.2765, 0.225, 0.2765, 0.2166, 0.2881, 0.2523, 0.2765, 0.2608, 0.2881, 0.2608, 0.2881, 0.2523, 0.2765, 0.2523, 0.3141, 0.2387, 0.3185, 0.2387, 0.3185, 0.2523, 0.3141, 0.2166, 0.3025, 0.2166, 0.2881, 0.2166, 0.2881, 0.2166, 0.3025, 0.2387, 0.2721, 0.2523, 0.2765, 0.2523, 0.2765, 0.2387, 0.2721, 0.2608, 0.3025, 0.2523, 0.3141, 0.2523, 0.3141, 0.2608, 0.3025, 0.225, 0.3141, 0.2166, 0.3025, 0.2166, 0.3025, 0.225, 0.3141, 0.225, 0.2765, 0.2387, 0.2721, 0.2523, 0.2765, 0.2608, 0.2881, 0.2608, 0.3025, 0.2523, 0.3141, 0.2387, 0.3185, 0.225, 0.3141, 0.2166, 0.3025, 0.2166, 0.2881, 0.2166, 0.2881, 0.225, 0.2765, 0.225, 0.2765, 0.2166, 0.2881, 0.2523, 0.2765, 0.2608, 0.2881, 0.2608, 0.2881, 0.2523, 0.2765, 0.2523, 0.3141, 0.2387, 0.3185, 0.2387, 0.3185, 0.2523, 0.3141, 0.2166, 0.3025, 0.2166, 0.2881, 0.2166, 0.2881, 0.2166, 0.3025, 0.2387, 0.2721, 0.2523, 0.2765, 0.2523, 0.2765, 0.2387, 0.2721, 0.2608, 0.3025, 0.2523, 0.3141, 0.2523, 0.3141, 0.2608, 0.3025, 0.225, 0.3141, 0.2166, 0.3025, 0.2166, 0.3025, 0.225, 0.3141, 0.225, 0.2765, 0.2387, 0.2721, 0.2387, 0.2721, 0.225, 0.2765, 0.2608, 0.2881, 0.2608, 0.3025, 0.2608, 0.3025, 0.2608, 0.2881, 0.2608, 0.3025, 0.2523, 0.3141, 0.2523, 0.3141, 0.2608, 0.3025, 0.2387, 0.2721, 0.2523, 0.2765, 0.2523, 0.2765, 0.2387, 0.2721, 0.2166, 0.3025, 0.2166, 0.2881, 0.2166, 0.2881, 0.2166, 0.3025, 0.2523, 0.3141, 0.2387, 0.3185, 0.2387, 0.3185, 0.2523, 0.3141, 0.2523, 0.2765, 0.2608, 0.2881, 0.2608, 0.2881, 0.2523, 0.2765, 0.2166, 0.2881, 0.225, 0.2765, 0.225, 0.2765, 0.2166, 0.2881, 0.2387, 0.3185, 0.225, 0.3141, 0.225, 0.3141, 0.2387, 0.3185, 0.2608, 0.2881, 0.2608, 0.3025, 0.2608, 0.3025, 0.2608, 0.2881, 0.225, 0.2765, 0.2387, 0.2721, 0.2387, 0.2721, 0.225, 0.2765, 0.225, 0.3141, 0.2166, 0.3025, 0.2166, 0.3025, 0.225, 0.3141, 0.2608, 0.3025, 0.2523, 0.3141, 0.2523, 0.3141, 0.2608, 0.3025, 0.2387, 0.2721, 0.2523, 0.2765, 0.2523, 0.2765, 0.2387, 0.2721, 0.2166, 0.3025, 0.2166, 0.2881, 0.2166, 0.2881, 0.2166, 0.3025, 0.2523, 0.3141, 0.2387, 0.3185, 0.2387, 0.3185, 0.2523, 0.3141, 0.2523, 0.2765, 0.2608, 0.2881, 0.2608, 0.2881, 0.2523, 0.2765, 0.2166, 0.2881, 0.225, 0.2765, 0.225, 0.2765, 0.2166, 0.2881, 0.2387, 0.3185, 0.225, 0.3141, 0.225, 0.3141, 0.2387, 0.3185, 0.2608, 0.2881, 0.2608, 0.3025, 0.2608, 0.3025, 0.2608, 0.2881, 0.225, 0.2765, 0.2387, 0.2721, 0.2387, 0.2721, 0.225, 0.2765, 0.225, 0.3141, 0.2166, 0.3025, 0.2166, 0.3025, 0.225, 0.3141, 0.225, 0.3141, 0.2166, 0.3025, 0.2166, 0.3025, 0.225, 0.3141, 0.225, 0.2765, 0.2387, 0.2721, 0.2387, 0.2721, 0.225, 0.2765, 0.2608, 0.2881, 0.2608, 0.3025, 0.2608, 0.3025, 0.2608, 0.2881, 0.2387, 0.3185, 0.225, 0.3141, 0.225, 0.3141, 0.2387, 0.3185, 0.2166, 0.2881, 0.225, 0.2765, 0.225, 0.2765, 0.2166, 0.2881, 0.2523, 0.2765, 0.2608, 0.2881, 0.2608, 0.2881, 0.2523, 0.2765, 0.2523, 0.3141, 0.2387, 0.3185, 0.2387, 0.3185, 0.2523, 0.3141, 0.2166, 0.3025, 0.2166, 0.2881, 0.2166, 0.2881, 0.2166, 0.3025, 0.2387, 0.2721, 0.2523, 0.2765, 0.2523, 0.2765, 0.2387, 0.2721, 0.2608, 0.3025, 0.2523, 0.3141, 0.2523, 0.3141, 0.2608, 0.3025])
me_cylinder_004.materials.append(mat_peshka)
me_cylinder_004.use_remesh_fix_poles = True
me_cylinder_004.use_remesh_preserve_attributes = False
me_cylinder_004.use_mirror_vertex_groups = False
me_cylinder_004.update()

# ---- objects
ob_cylinder = bpy.data.objects.new('Cylinder', me_cylinder_004)

# ---- transforms, parenting, visibility, modifiers, constraints
ob_cylinder.location = (0.0, 0.0, 0.0)
ob_cylinder.lineart.crease_threshold = 0.0

# ---- collection membership
col_collection.objects.link(ob_cylinder)

# ---- scene / render settings (as saved in the file)
scene.camera = ob_cylinder
scene.frame_start = 1; scene.frame_end = 250; scene.frame_set(0)
scene.render.engine = 'BLENDER_EEVEE_NEXT'
scene.cycles.use_denoising = False
scene.cycles.samples = 128
scene.cycles.sampling_pattern = 'TABULATED_SOBOL'
scene.cycles.use_adaptive_sampling = False
scene.cycles.use_light_tree = False
scene.view_settings.view_transform = 'Filmic'
bpy.context.view_layer.update()

# ---- added for rendering (the .blend has no active camera and no usable light): camera, sun
cam_auto = bpy.data.cameras.new('AutoCamera')
cam_auto.lens = 50.0
cam_auto.sensor_width = 36.0
cam_auto.clip_end = 1000.0
ob_auto_camera = bpy.data.objects.new('AutoCamera', cam_auto)
scene.collection.objects.link(ob_auto_camera)
ob_auto_camera.location = (3.78688, -4.54426, 5.29429)
ob_auto_camera.rotation_euler = (1.09748, -7.21219e-08, 0.694738)
scene.camera = ob_auto_camera
light_auto_sun = bpy.data.lights.new('AutoSun', 'SUN')
light_auto_sun.energy = 3.0
light_auto_sun.angle = 0.0523599
ob_auto_sun = bpy.data.objects.new('AutoSun', light_auto_sun)
scene.collection.objects.link(ob_auto_sun)
ob_auto_sun.rotation_euler = (0.872665, 0.174533, 0.523599)
bpy.context.view_layer.update()

